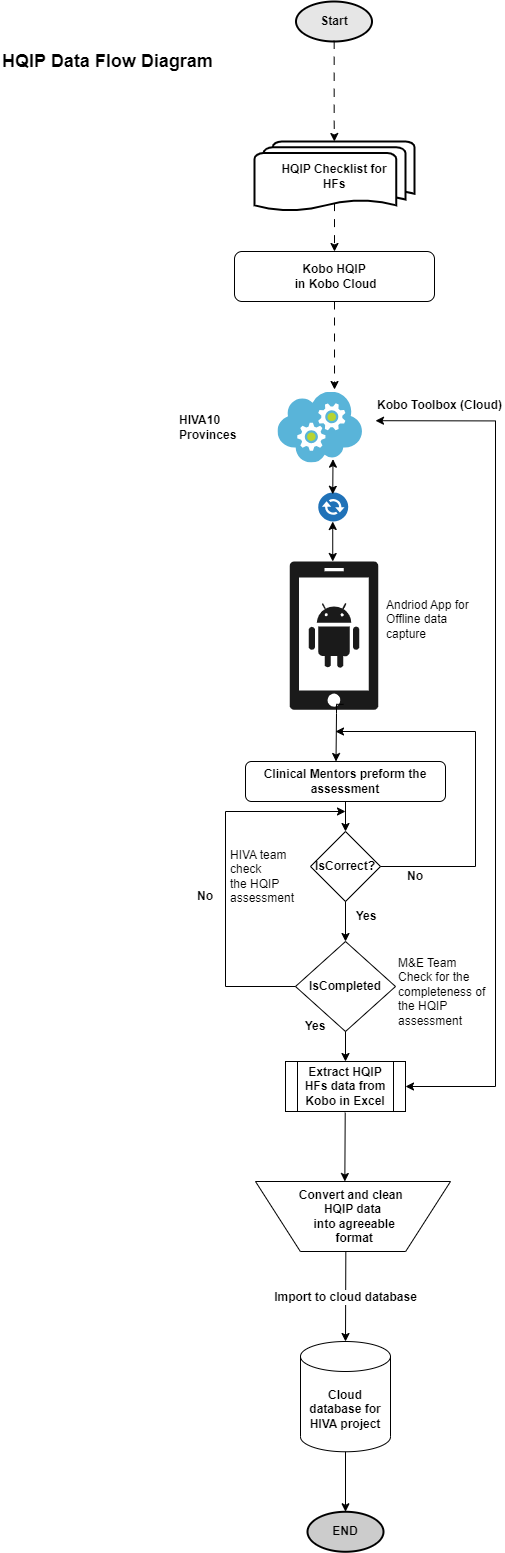

The diagram above was exported from draw.io. Its source (the exported page's mxGraphModel, read from the mxfile embedded in the PNG):
<mxGraphModel dx="700" dy="1671" grid="1" gridSize="10" guides="1" tooltips="1" connect="1" arrows="1" fold="1" page="0" pageScale="1" pageWidth="827" pageHeight="1169" math="0" shadow="0">
  <root>
    <mxCell id="WIyWlLk6GJQsqaUBKTNV-0" />
    <mxCell id="WIyWlLk6GJQsqaUBKTNV-1" parent="WIyWlLk6GJQsqaUBKTNV-0" />
    <mxCell id="WIyWlLk6GJQsqaUBKTNV-3" value="Kobo HQIP&lt;br&gt;&amp;nbsp;in Kobo Cloud" style="rounded=1;whiteSpace=wrap;html=1;fontSize=12;glass=0;strokeWidth=1;shadow=0;fontStyle=1" parent="WIyWlLk6GJQsqaUBKTNV-1" vertex="1">
      <mxGeometry x="314" y="-910" width="200" height="50" as="geometry" />
    </mxCell>
    <mxCell id="2nVza92yZzSFPjJsHXws-1" value="HQIP Checklist for &lt;br&gt;HFs" style="strokeWidth=2;html=1;shape=mxgraph.flowchart.multi-document;whiteSpace=wrap;fontStyle=1" parent="WIyWlLk6GJQsqaUBKTNV-1" vertex="1">
      <mxGeometry x="334" y="-1020" width="160" height="70" as="geometry" />
    </mxCell>
    <mxCell id="2nVza92yZzSFPjJsHXws-5" value="&lt;b&gt;&lt;font style=&quot;font-size: 12px;&quot;&gt;Kobo Toolbox (Cloud)&lt;br&gt;&lt;/font&gt;&lt;/b&gt;" style="text;html=1;strokeColor=none;fillColor=none;align=left;verticalAlign=middle;whiteSpace=wrap;rounded=0;" parent="WIyWlLk6GJQsqaUBKTNV-1" vertex="1">
      <mxGeometry x="455" y="-770.8" width="130" height="30" as="geometry" />
    </mxCell>
    <mxCell id="2nVza92yZzSFPjJsHXws-6" value="" style="endArrow=classic;html=1;rounded=0;fontSize=12;exitX=0.5;exitY=0.88;exitDx=0;exitDy=0;exitPerimeter=0;flowAnimation=1;" parent="WIyWlLk6GJQsqaUBKTNV-1" source="2nVza92yZzSFPjJsHXws-1" edge="1">
      <mxGeometry width="50" height="50" relative="1" as="geometry">
        <mxPoint x="374" y="-710" as="sourcePoint" />
        <mxPoint x="414" y="-910" as="targetPoint" />
      </mxGeometry>
    </mxCell>
    <mxCell id="2nVza92yZzSFPjJsHXws-27" value="Cloud database for HIVA project" style="shape=cylinder3;whiteSpace=wrap;html=1;boundedLbl=1;backgroundOutline=1;size=15;fontSize=12;fillColor=#FFFFFF;fontStyle=1" parent="WIyWlLk6GJQsqaUBKTNV-1" vertex="1">
      <mxGeometry x="380" y="180" width="90" height="110.27" as="geometry" />
    </mxCell>
    <mxCell id="2nVza92yZzSFPjJsHXws-28" value="Start" style="strokeWidth=2;html=1;shape=mxgraph.flowchart.start_1;whiteSpace=wrap;fontSize=12;fillColor=#E6E6E6;fontStyle=1" parent="WIyWlLk6GJQsqaUBKTNV-1" vertex="1">
      <mxGeometry x="375.5" y="-1160" width="76" height="40" as="geometry" />
    </mxCell>
    <mxCell id="2nVza92yZzSFPjJsHXws-30" value="" style="endArrow=classic;html=1;rounded=0;fontSize=12;entryX=0.545;entryY=0.011;entryDx=0;entryDy=0;entryPerimeter=0;shadow=0;flowAnimation=1;" parent="WIyWlLk6GJQsqaUBKTNV-1" edge="1">
      <mxGeometry width="50" height="50" relative="1" as="geometry">
        <mxPoint x="413.67" y="-1120.77" as="sourcePoint" />
        <mxPoint x="413.87000000000006" y="-1020" as="targetPoint" />
        <Array as="points">
          <mxPoint x="413.67" y="-1040.77" />
        </Array>
      </mxGeometry>
    </mxCell>
    <mxCell id="2nVza92yZzSFPjJsHXws-34" value="" style="sketch=0;aspect=fixed;pointerEvents=1;shadow=0;dashed=0;html=1;strokeColor=none;labelPosition=center;verticalLabelPosition=bottom;verticalAlign=top;align=center;fillColor=#1A1A1A;shape=mxgraph.mscae.enterprise.android_phone;fontSize=12;" parent="WIyWlLk6GJQsqaUBKTNV-1" vertex="1">
      <mxGeometry x="369" y="-600" width="89" height="148.33" as="geometry" />
    </mxCell>
    <mxCell id="2nVza92yZzSFPjJsHXws-37" value="" style="sketch=0;aspect=fixed;html=1;points=[];align=center;image;fontSize=12;image=img/lib/mscae/Cloud_Services_Classic.svg;fillColor=#333333;" parent="WIyWlLk6GJQsqaUBKTNV-1" vertex="1">
      <mxGeometry x="357.48" y="-769.5" width="84.52" height="71" as="geometry" />
    </mxCell>
    <mxCell id="2nVza92yZzSFPjJsHXws-41" value="" style="sketch=0;pointerEvents=1;shadow=0;dashed=0;html=1;strokeColor=none;fillColor=#505050;labelPosition=center;verticalLabelPosition=bottom;verticalAlign=top;outlineConnect=0;align=center;shape=mxgraph.office.communications.exchange_active_sync;fillColor=#2072B8;fontSize=12;" parent="WIyWlLk6GJQsqaUBKTNV-1" vertex="1">
      <mxGeometry x="397.74" y="-669" width="30" height="29" as="geometry" />
    </mxCell>
    <mxCell id="2nVza92yZzSFPjJsHXws-48" value="" style="endArrow=classic;startArrow=classic;html=1;rounded=0;fontSize=12;entryX=0.651;entryY=0.946;entryDx=0;entryDy=0;entryPerimeter=0;" parent="WIyWlLk6GJQsqaUBKTNV-1" edge="1" target="2nVza92yZzSFPjJsHXws-37">
      <mxGeometry width="50" height="50" relative="1" as="geometry">
        <mxPoint x="412.24" y="-667.2" as="sourcePoint" />
        <mxPoint x="412.24" y="-697.2" as="targetPoint" />
      </mxGeometry>
    </mxCell>
    <mxCell id="2nVza92yZzSFPjJsHXws-49" value="" style="endArrow=classic;startArrow=classic;html=1;rounded=0;fontSize=12;exitX=0.5;exitY=0;exitDx=0;exitDy=0;exitPerimeter=0;" parent="WIyWlLk6GJQsqaUBKTNV-1" edge="1">
      <mxGeometry width="50" height="50" relative="1" as="geometry">
        <mxPoint x="412.24" y="-600" as="sourcePoint" />
        <mxPoint x="412.24" y="-640" as="targetPoint" />
      </mxGeometry>
    </mxCell>
    <mxCell id="2nVza92yZzSFPjJsHXws-50" value="Clinical Mentors preform the assessment" style="rounded=1;whiteSpace=wrap;html=1;fontSize=12;fillColor=#FFFFFF;fontStyle=1" parent="WIyWlLk6GJQsqaUBKTNV-1" vertex="1">
      <mxGeometry x="325" y="-400" width="200" height="40" as="geometry" />
    </mxCell>
    <mxCell id="2nVza92yZzSFPjJsHXws-51" value="IsCorrect?" style="rhombus;whiteSpace=wrap;html=1;fontSize=12;fillColor=#FFFFFF;fontStyle=1" parent="WIyWlLk6GJQsqaUBKTNV-1" vertex="1">
      <mxGeometry x="390" y="-330" width="70" height="70" as="geometry" />
    </mxCell>
    <mxCell id="2nVza92yZzSFPjJsHXws-52" value="IsCompleted" style="rhombus;whiteSpace=wrap;html=1;fontSize=12;fillColor=#FFFFFF;fontStyle=1" parent="WIyWlLk6GJQsqaUBKTNV-1" vertex="1">
      <mxGeometry x="375" y="-220" width="100" height="90" as="geometry" />
    </mxCell>
    <mxCell id="2nVza92yZzSFPjJsHXws-53" value="" style="edgeStyle=elbowEdgeStyle;elbow=horizontal;endArrow=classic;html=1;rounded=0;fontSize=12;exitX=1;exitY=0.5;exitDx=0;exitDy=0;" parent="WIyWlLk6GJQsqaUBKTNV-1" source="2nVza92yZzSFPjJsHXws-51" edge="1">
      <mxGeometry width="50" height="50" relative="1" as="geometry">
        <mxPoint x="595" y="-430" as="sourcePoint" />
        <mxPoint x="415" y="-430" as="targetPoint" />
        <Array as="points">
          <mxPoint x="555" y="-370" />
        </Array>
      </mxGeometry>
    </mxCell>
    <mxCell id="2nVza92yZzSFPjJsHXws-54" value="" style="endArrow=classic;html=1;rounded=0;fontSize=12;exitX=0.5;exitY=1;exitDx=0;exitDy=0;" parent="WIyWlLk6GJQsqaUBKTNV-1" source="2nVza92yZzSFPjJsHXws-51" target="2nVza92yZzSFPjJsHXws-52" edge="1">
      <mxGeometry width="50" height="50" relative="1" as="geometry">
        <mxPoint x="595" y="-430" as="sourcePoint" />
        <mxPoint x="645" y="-480" as="targetPoint" />
      </mxGeometry>
    </mxCell>
    <mxCell id="2nVza92yZzSFPjJsHXws-55" value="" style="edgeStyle=elbowEdgeStyle;elbow=horizontal;endArrow=classic;html=1;rounded=0;fontSize=12;exitX=0;exitY=0.5;exitDx=0;exitDy=0;" parent="WIyWlLk6GJQsqaUBKTNV-1" source="2nVza92yZzSFPjJsHXws-52" edge="1">
      <mxGeometry width="50" height="50" relative="1" as="geometry">
        <mxPoint x="595" y="-430" as="sourcePoint" />
        <mxPoint x="425" y="-350" as="targetPoint" />
        <Array as="points">
          <mxPoint x="305" y="-330" />
        </Array>
      </mxGeometry>
    </mxCell>
    <mxCell id="2nVza92yZzSFPjJsHXws-56" value="" style="endArrow=classic;html=1;rounded=0;fontSize=12;exitX=0.5;exitY=1;exitDx=0;exitDy=0;" parent="WIyWlLk6GJQsqaUBKTNV-1" source="2nVza92yZzSFPjJsHXws-50" target="2nVza92yZzSFPjJsHXws-51" edge="1">
      <mxGeometry width="50" height="50" relative="1" as="geometry">
        <mxPoint x="595" y="-330" as="sourcePoint" />
        <mxPoint x="645" y="-380" as="targetPoint" />
      </mxGeometry>
    </mxCell>
    <mxCell id="2nVza92yZzSFPjJsHXws-57" value="" style="endArrow=classic;html=1;rounded=0;fontSize=12;exitX=0.5;exitY=1;exitDx=0;exitDy=0;" parent="WIyWlLk6GJQsqaUBKTNV-1" source="2nVza92yZzSFPjJsHXws-52" edge="1">
      <mxGeometry width="50" height="50" relative="1" as="geometry">
        <mxPoint x="595" y="-130" as="sourcePoint" />
        <mxPoint x="425" y="-100" as="targetPoint" />
      </mxGeometry>
    </mxCell>
    <mxCell id="2nVza92yZzSFPjJsHXws-58" value="Extract HQIP HFs data from Kobo in Excel" style="shape=process;whiteSpace=wrap;html=1;backgroundOutline=1;fontSize=12;fillColor=#FFFFFF;fontStyle=1" parent="WIyWlLk6GJQsqaUBKTNV-1" vertex="1">
      <mxGeometry x="365" y="-100" width="120" height="50" as="geometry" />
    </mxCell>
    <mxCell id="2nVza92yZzSFPjJsHXws-59" value="Convert and clean&amp;nbsp;&lt;div&gt;HQIP data&lt;br&gt;&amp;nbsp;into agreeable&lt;br&gt;&amp;nbsp;format&lt;/div&gt;" style="verticalLabelPosition=middle;verticalAlign=middle;html=1;shape=trapezoid;perimeter=trapezoidPerimeter;whiteSpace=wrap;size=0.23;arcSize=10;flipV=1;labelPosition=center;align=center;fontSize=12;fillColor=#FFFFFF;fontStyle=1" parent="WIyWlLk6GJQsqaUBKTNV-1" vertex="1">
      <mxGeometry x="335" y="20" width="195" height="70" as="geometry" />
    </mxCell>
    <mxCell id="2nVza92yZzSFPjJsHXws-60" value="" style="endArrow=classic;html=1;rounded=0;fontSize=12;entryX=0.563;entryY=1;entryDx=0;entryDy=0;entryPerimeter=0;" parent="WIyWlLk6GJQsqaUBKTNV-1" edge="1">
      <mxGeometry width="50" height="50" relative="1" as="geometry">
        <mxPoint x="424.71" y="-49" as="sourcePoint" />
        <mxPoint x="424.3350000000001" y="20" as="targetPoint" />
      </mxGeometry>
    </mxCell>
    <mxCell id="2nVza92yZzSFPjJsHXws-61" value="" style="edgeStyle=orthogonalEdgeStyle;rounded=0;orthogonalLoop=1;jettySize=auto;html=1;fontSize=12;exitX=0.607;exitY=0.963;exitDx=0;exitDy=0;exitPerimeter=0;" parent="WIyWlLk6GJQsqaUBKTNV-1" edge="1" source="2nVza92yZzSFPjJsHXws-34">
      <mxGeometry relative="1" as="geometry">
        <mxPoint x="415.5" y="-490" as="sourcePoint" />
        <mxPoint x="415.5" y="-400" as="targetPoint" />
        <Array as="points">
          <mxPoint x="416" y="-457" />
          <mxPoint x="416" y="-448" />
        </Array>
      </mxGeometry>
    </mxCell>
    <mxCell id="2nVza92yZzSFPjJsHXws-64" value="" style="endArrow=classic;startArrow=classic;html=1;rounded=0;fontSize=12;entryX=0;entryY=1;entryDx=0;entryDy=0;exitX=1;exitY=0.5;exitDx=0;exitDy=0;" parent="WIyWlLk6GJQsqaUBKTNV-1" source="2nVza92yZzSFPjJsHXws-58" target="2nVza92yZzSFPjJsHXws-5" edge="1">
      <mxGeometry width="50" height="50" relative="1" as="geometry">
        <mxPoint x="505" y="-90" as="sourcePoint" />
        <mxPoint x="678.01476" y="-740.7959999999998" as="targetPoint" />
        <Array as="points">
          <mxPoint x="575" y="-75" />
          <mxPoint x="575" y="-740.5799999999999" />
        </Array>
      </mxGeometry>
    </mxCell>
    <mxCell id="2nVza92yZzSFPjJsHXws-65" value="END" style="strokeWidth=2;html=1;shape=mxgraph.flowchart.start_1;whiteSpace=wrap;fontSize=12;fillColor=#CCCCCC;fontStyle=1" parent="WIyWlLk6GJQsqaUBKTNV-1" vertex="1">
      <mxGeometry x="387" y="350.27" width="76" height="40" as="geometry" />
    </mxCell>
    <mxCell id="2nVza92yZzSFPjJsHXws-66" value="" style="endArrow=classic;html=1;rounded=0;fontSize=12;exitX=0.45;exitY=0.99;exitDx=0;exitDy=0;exitPerimeter=0;entryX=0.5;entryY=0;entryDx=0;entryDy=0;entryPerimeter=0;" parent="WIyWlLk6GJQsqaUBKTNV-1" target="2nVza92yZzSFPjJsHXws-65" edge="1">
      <mxGeometry width="50" height="50" relative="1" as="geometry">
        <mxPoint x="425" y="290.2673000000001" as="sourcePoint" />
        <mxPoint x="423.5" y="351.3699999999998" as="targetPoint" />
      </mxGeometry>
    </mxCell>
    <mxCell id="2nVza92yZzSFPjJsHXws-72" value="" style="endArrow=classic;html=1;rounded=0;fontSize=12;exitX=0.5;exitY=1;exitDx=0;exitDy=0;" parent="WIyWlLk6GJQsqaUBKTNV-1" edge="1">
      <mxGeometry relative="1" as="geometry">
        <mxPoint x="425.33" y="90" as="sourcePoint" />
        <mxPoint x="425" y="180" as="targetPoint" />
      </mxGeometry>
    </mxCell>
    <mxCell id="2nVza92yZzSFPjJsHXws-73" value="Import to cloud database" style="edgeLabel;resizable=0;html=1;align=center;verticalAlign=middle;fontSize=12;fillColor=#CCCCCC;fontStyle=1" parent="2nVza92yZzSFPjJsHXws-72" connectable="0" vertex="1">
      <mxGeometry relative="1" as="geometry" />
    </mxCell>
    <mxCell id="2nVza92yZzSFPjJsHXws-78" value="&lt;b&gt;HIVA10 Provinces&lt;/b&gt;" style="text;html=1;strokeColor=none;fillColor=none;align=left;verticalAlign=middle;whiteSpace=wrap;rounded=0;fontSize=12;glass=0;" parent="WIyWlLk6GJQsqaUBKTNV-1" vertex="1">
      <mxGeometry x="257.48" y="-789" width="100" height="110" as="geometry" />
    </mxCell>
    <mxCell id="v471Oe5b04qCIeeCiSCK-0" value="No" style="text;html=1;strokeColor=none;fillColor=none;align=center;verticalAlign=middle;whiteSpace=wrap;rounded=0;fontSize=12;fontStyle=1" parent="WIyWlLk6GJQsqaUBKTNV-1" vertex="1">
      <mxGeometry x="465" y="-300" width="60" height="30" as="geometry" />
    </mxCell>
    <mxCell id="v471Oe5b04qCIeeCiSCK-1" value="Yes" style="text;html=1;strokeColor=none;fillColor=none;align=center;verticalAlign=middle;whiteSpace=wrap;rounded=0;fontSize=12;fontStyle=1" parent="WIyWlLk6GJQsqaUBKTNV-1" vertex="1">
      <mxGeometry x="416" y="-260" width="60" height="30" as="geometry" />
    </mxCell>
    <mxCell id="v471Oe5b04qCIeeCiSCK-2" value="No" style="text;html=1;strokeColor=none;fillColor=none;align=center;verticalAlign=middle;whiteSpace=wrap;rounded=0;fontSize=12;fontStyle=1" parent="WIyWlLk6GJQsqaUBKTNV-1" vertex="1">
      <mxGeometry x="255" y="-280" width="60" height="30" as="geometry" />
    </mxCell>
    <mxCell id="v471Oe5b04qCIeeCiSCK-3" value="Yes" style="text;html=1;strokeColor=none;fillColor=none;align=center;verticalAlign=middle;whiteSpace=wrap;rounded=0;fontSize=12;fontStyle=1" parent="WIyWlLk6GJQsqaUBKTNV-1" vertex="1">
      <mxGeometry x="365" y="-150" width="60" height="30" as="geometry" />
    </mxCell>
    <mxCell id="v471Oe5b04qCIeeCiSCK-4" value="HIVA team check&lt;br&gt;the HQIP&lt;br&gt;assessment" style="text;html=1;strokeColor=none;fillColor=none;align=left;verticalAlign=top;whiteSpace=wrap;rounded=0;fontSize=12;" parent="WIyWlLk6GJQsqaUBKTNV-1" vertex="1">
      <mxGeometry x="307.74" y="-320" width="90" height="70" as="geometry" />
    </mxCell>
    <mxCell id="v471Oe5b04qCIeeCiSCK-7" value="M&amp;amp;E Team Check for the completeness of the HQIP assessment" style="text;html=1;strokeColor=none;fillColor=none;align=left;verticalAlign=top;whiteSpace=wrap;rounded=0;fontSize=12;" parent="WIyWlLk6GJQsqaUBKTNV-1" vertex="1">
      <mxGeometry x="476" y="-212" width="90" height="90" as="geometry" />
    </mxCell>
    <mxCell id="v471Oe5b04qCIeeCiSCK-8" value="&lt;b&gt;&lt;font style=&quot;&quot;&gt;&lt;font style=&quot;font-size: 18px;&quot;&gt;HQIP Data Flow Diagram&lt;/font&gt;&lt;br&gt;&lt;/font&gt;&lt;/b&gt;" style="text;html=1;strokeColor=none;fillColor=none;align=left;verticalAlign=middle;whiteSpace=wrap;rounded=0;" parent="WIyWlLk6GJQsqaUBKTNV-1" vertex="1">
      <mxGeometry x="80" y="-1120" width="260" height="40" as="geometry" />
    </mxCell>
    <mxCell id="v471Oe5b04qCIeeCiSCK-10" value="Andriod App for Offline data capture" style="text;html=1;strokeColor=none;fillColor=none;align=left;verticalAlign=top;whiteSpace=wrap;rounded=0;fontSize=12;" parent="WIyWlLk6GJQsqaUBKTNV-1" vertex="1">
      <mxGeometry x="464" y="-570" width="90" height="70" as="geometry" />
    </mxCell>
    <mxCell id="C7RzZywmh_SKG8SejPJ8-0" value="" style="endArrow=classic;html=1;rounded=0;entryX=0.669;entryY=-0.035;entryDx=0;entryDy=0;entryPerimeter=0;exitX=0.5;exitY=1;exitDx=0;exitDy=0;flowAnimation=1;" parent="WIyWlLk6GJQsqaUBKTNV-1" source="WIyWlLk6GJQsqaUBKTNV-3" target="2nVza92yZzSFPjJsHXws-37" edge="1">
      <mxGeometry width="50" height="50" relative="1" as="geometry">
        <mxPoint x="370" y="-800" as="sourcePoint" />
        <mxPoint x="420" y="-890" as="targetPoint" />
      </mxGeometry>
    </mxCell>
  </root>
</mxGraphModel>